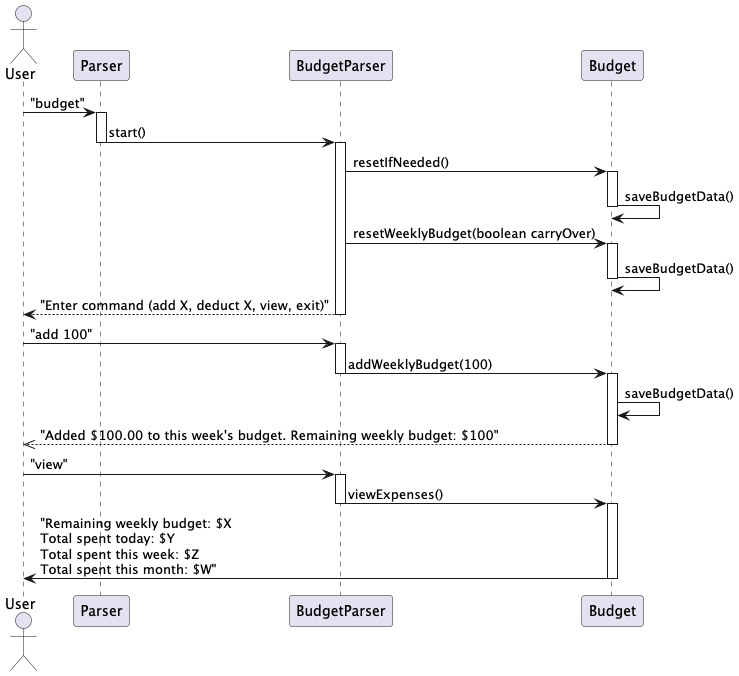

The diagram above was rendered by PlantUML. Its source (embedded in the PNG):
@startuml BudgetAdd
'https://plantuml.com/sequence-diagram

actor User
participant Parser
participant BudgetParser
participant Budget

User -> Parser: "budget"
activate Parser
Parser -> BudgetParser: start()
deactivate Parser
activate BudgetParser
BudgetParser -> Budget: resetIfNeeded()
activate Budget
Budget -> Budget: saveBudgetData()
deactivate Budget
BudgetParser -> Budget: resetWeeklyBudget(boolean carryOver)
activate Budget
Budget -> Budget: saveBudgetData()
deactivate Budget
BudgetParser --> User: "Enter command (add X, deduct X, view, exit)"
deactivate BudgetParser

User -> BudgetParser: "add 100"
activate BudgetParser
BudgetParser -> Budget: addWeeklyBudget(100)
deactivate BudgetParser
activate Budget
Budget -> Budget: saveBudgetData()
Budget -->> User: "Added $100.00 to this week's budget. Remaining weekly budget: $100"
deactivate Budget

User -> BudgetParser: "view"
activate BudgetParser
BudgetParser -> Budget: viewExpenses()
deactivate BudgetParser
activate Budget
Budget -> User: "Remaining weekly budget: $X\nTotal spent today: $Y\nTotal spent this week: $Z\nTotal spent this month: $W"
deactivate Budget

@enduml